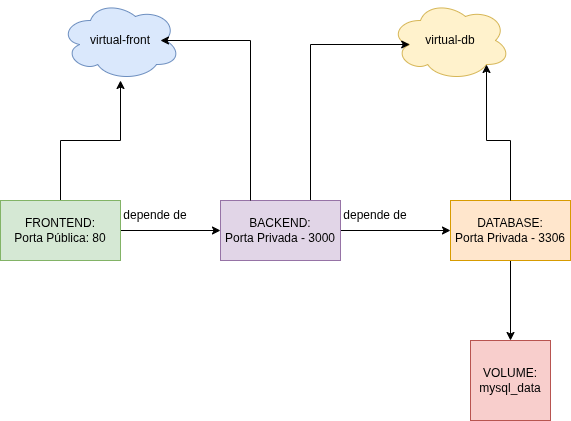

The diagram above was exported from draw.io. Its source (the exported page's mxGraphModel, read from the mxfile embedded in the PNG):
<mxGraphModel dx="1426" dy="798" grid="1" gridSize="10" guides="1" tooltips="1" connect="1" arrows="1" fold="1" page="1" pageScale="1" pageWidth="827" pageHeight="1169" math="0" shadow="0">
  <root>
    <mxCell id="0" />
    <mxCell id="1" parent="0" />
    <mxCell id="yOlO294GLnLNRK0V3zxP-1" parent="1" style="ellipse;shape=cloud;whiteSpace=wrap;html=1;fillColor=#fff2cc;strokeColor=#d6b656;" value="virtual-db" vertex="1">
      <mxGeometry height="80" width="120" x="500" y="240" as="geometry" />
    </mxCell>
    <mxCell id="yOlO294GLnLNRK0V3zxP-2" parent="1" style="ellipse;shape=cloud;whiteSpace=wrap;html=1;fillColor=#dae8fc;strokeColor=#6c8ebf;" value="virtual-front" vertex="1">
      <mxGeometry height="80" width="120" x="170" y="240" as="geometry" />
    </mxCell>
    <mxCell id="yOlO294GLnLNRK0V3zxP-9" edge="1" parent="1" source="yOlO294GLnLNRK0V3zxP-3" style="edgeStyle=orthogonalEdgeStyle;rounded=0;orthogonalLoop=1;jettySize=auto;html=1;" target="yOlO294GLnLNRK0V3zxP-2">
      <mxGeometry relative="1" as="geometry" />
    </mxCell>
    <mxCell id="yOlO294GLnLNRK0V3zxP-12" edge="1" parent="1" source="yOlO294GLnLNRK0V3zxP-3" style="edgeStyle=orthogonalEdgeStyle;rounded=0;orthogonalLoop=1;jettySize=auto;html=1;entryX=0;entryY=0.5;entryDx=0;entryDy=0;" target="yOlO294GLnLNRK0V3zxP-4">
      <mxGeometry relative="1" as="geometry" />
    </mxCell>
    <mxCell id="yOlO294GLnLNRK0V3zxP-3" parent="1" style="rounded=0;whiteSpace=wrap;html=1;fillColor=#d5e8d4;strokeColor=#82b366;" value="FRONTEND:&lt;br&gt;Porta Pública: 80" vertex="1">
      <mxGeometry height="60" width="120" x="110" y="440" as="geometry" />
    </mxCell>
    <mxCell id="yOlO294GLnLNRK0V3zxP-6" edge="1" parent="1" source="yOlO294GLnLNRK0V3zxP-4" style="edgeStyle=orthogonalEdgeStyle;rounded=0;orthogonalLoop=1;jettySize=auto;html=1;entryX=0.16;entryY=0.55;entryDx=0;entryDy=0;entryPerimeter=0;" target="yOlO294GLnLNRK0V3zxP-1">
      <mxGeometry relative="1" as="geometry">
        <Array as="points">
          <mxPoint x="420" y="284" />
        </Array>
      </mxGeometry>
    </mxCell>
    <mxCell id="yOlO294GLnLNRK0V3zxP-14" edge="1" parent="1" source="yOlO294GLnLNRK0V3zxP-4" style="edgeStyle=orthogonalEdgeStyle;rounded=0;orthogonalLoop=1;jettySize=auto;html=1;entryX=0;entryY=0.5;entryDx=0;entryDy=0;" target="yOlO294GLnLNRK0V3zxP-5">
      <mxGeometry relative="1" as="geometry" />
    </mxCell>
    <mxCell id="yOlO294GLnLNRK0V3zxP-4" parent="1" style="rounded=0;whiteSpace=wrap;html=1;fillColor=#e1d5e7;strokeColor=#9673a6;" value="BACKEND:&lt;br&gt;Porta Privada -&amp;nbsp;&lt;span style=&quot;background-color: transparent; color: light-dark(rgb(0, 0, 0), rgb(255, 255, 255));&quot;&gt;3000&lt;/span&gt;" vertex="1">
      <mxGeometry height="60" width="120" x="330" y="440" as="geometry" />
    </mxCell>
    <mxCell id="yOlO294GLnLNRK0V3zxP-11" edge="1" parent="1" source="yOlO294GLnLNRK0V3zxP-5" style="edgeStyle=orthogonalEdgeStyle;rounded=0;orthogonalLoop=1;jettySize=auto;html=1;" target="yOlO294GLnLNRK0V3zxP-10">
      <mxGeometry relative="1" as="geometry" />
    </mxCell>
    <mxCell id="yOlO294GLnLNRK0V3zxP-5" parent="1" style="rounded=0;whiteSpace=wrap;html=1;fillColor=#ffe6cc;strokeColor=#d79b00;" value="DATABASE:&lt;div&gt;Porta Privada - 3306&lt;/div&gt;" vertex="1">
      <mxGeometry height="60" width="120" x="560" y="440" as="geometry" />
    </mxCell>
    <mxCell id="yOlO294GLnLNRK0V3zxP-7" edge="1" parent="1" source="yOlO294GLnLNRK0V3zxP-4" style="edgeStyle=orthogonalEdgeStyle;rounded=0;orthogonalLoop=1;jettySize=auto;html=1;entryX=0.833;entryY=0.5;entryDx=0;entryDy=0;entryPerimeter=0;" target="yOlO294GLnLNRK0V3zxP-2">
      <mxGeometry relative="1" as="geometry">
        <Array as="points">
          <mxPoint x="360" y="280" />
        </Array>
        <mxPoint x="280" y="280" as="targetPoint" />
      </mxGeometry>
    </mxCell>
    <mxCell id="yOlO294GLnLNRK0V3zxP-8" edge="1" parent="1" source="yOlO294GLnLNRK0V3zxP-5" style="edgeStyle=orthogonalEdgeStyle;rounded=0;orthogonalLoop=1;jettySize=auto;html=1;entryX=0.8;entryY=0.8;entryDx=0;entryDy=0;entryPerimeter=0;" target="yOlO294GLnLNRK0V3zxP-1">
      <mxGeometry relative="1" as="geometry" />
    </mxCell>
    <mxCell id="yOlO294GLnLNRK0V3zxP-10" parent="1" style="whiteSpace=wrap;html=1;aspect=fixed;fillColor=#f8cecc;strokeColor=#b85450;" value="VOLUME:&lt;div&gt;mysql_data&lt;/div&gt;" vertex="1">
      <mxGeometry height="80" width="80" x="580" y="580" as="geometry" />
    </mxCell>
    <mxCell id="yOlO294GLnLNRK0V3zxP-13" parent="1" style="text;html=1;whiteSpace=wrap;strokeColor=none;fillColor=none;align=center;verticalAlign=middle;rounded=0;" value="depende de" vertex="1">
      <mxGeometry height="30" width="70" x="230" y="440" as="geometry" />
    </mxCell>
    <mxCell id="yOlO294GLnLNRK0V3zxP-15" parent="1" style="text;html=1;whiteSpace=wrap;strokeColor=none;fillColor=none;align=center;verticalAlign=middle;rounded=0;" value="depende de" vertex="1">
      <mxGeometry height="30" width="70" x="450" y="440" as="geometry" />
    </mxCell>
  </root>
</mxGraphModel>